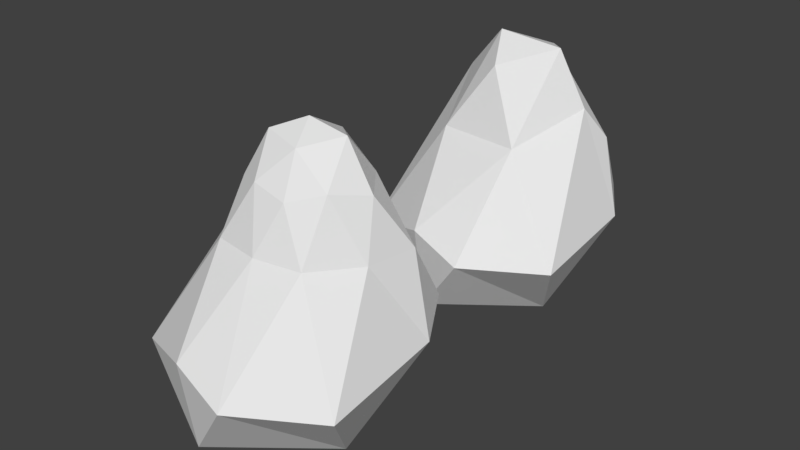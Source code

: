 # Source: rock03.blend  (saved by Blender 2.79.0; exported with 4.5.12 LTS)
import bpy
from mathutils import Matrix  # noqa: F401  (used for matrix-valued properties, if any)

bpy.ops.wm.read_factory_settings(use_empty=True)
scene = bpy.context.scene
scene.name = 'Scene'

# ---- collections
col_collection_1 = bpy.data.collections.new('Collection 1'); scene.collection.children.link(col_collection_1)

# ---- world
world_world = bpy.data.worlds.new('World'); scene.world = world_world
world_world.color = (0.05088, 0.05088, 0.05088)
world_world.use_sun_shadow = False
world_world.sun_shadow_jitter_overblur = 0.0
world_world.cycles.sampling_method = 'MANUAL'

# ---- meshes
me_icosphere_001 = bpy.data.meshes.new('Icosphere.001')
me_icosphere_001.from_pydata([(0.0, 1.682, -7.075), (3.855, -3.386, -3.736), (-1.065, -4.823, -3.046), (-3.958, 0.6727, -2.654), (-1.264, 2.854, -2.332), (2.956, 2.451, -2.455), (0.644, -1.825, 1.579), (-1.688, -1.128, 1.599), (-1.637, 1.089, 1.572), (0.5851, 1.629, 1.516), (2.418, 0.0212, 1.68), (1.563e-09, -4.46e-09, 3.524), (-0.9104, -4.447, -6.225), (2.43, -1.419, -6.447), (1.018, -5.171, -3.694), (3.872, 0.8293, -3.044), (1.994, 2.323, -4.92), (-3.122, 1.578, -5.991), (-4.184, -3.334, -4.177), (-0.7125, 2.509, -4.438), (-2.804, 2.462, -2.778), (1.205, 2.892, -2.719), (2.789, -0.6738, -0.2017), (3.1, 1.076, -0.1934), (1.863e-09, -2.557, -0.1108), (1.683, -2.273, -0.1191), (-2.789, -0.6738, -0.2017), (-1.683, -2.273, -0.1191), (-1.468, 1.934, -0.02817), (-3.1, 1.076, -0.1934), (1.468, 1.934, -0.02817), (1.557e-09, 2.215, -0.0007346), (1.752, -1.182, 1.937), (-0.6127, -1.737, 1.841), (-2.243, 0.02114, 1.918), (-0.5524, 1.535, 1.777), (1.605, 1.073, 1.86), (0.3458, -0.9635, 2.891), (1.47, 0.01221, 3.274), (-1.034, -0.6565, 3.082), (-0.9742, 0.6107, 2.979), (0.3606, 1.012, 2.944)], [], [(0, 13, 12), (1, 13, 15), (0, 12, 17), (0, 17, 19), (0, 19, 16), (1, 15, 22), (2, 14, 24), (3, 18, 26), (4, 20, 28), (5, 21, 30), (1, 22, 25), (2, 24, 27), (3, 26, 29), (4, 28, 31), (5, 30, 23), (6, 32, 37), (7, 33, 39), (8, 34, 40), (9, 35, 41), (10, 36, 38), (38, 41, 11), (38, 36, 41), (36, 9, 41), (41, 40, 11), (41, 35, 40), (35, 8, 40), (40, 39, 11), (40, 34, 39), (34, 7, 39), (39, 37, 11), (39, 33, 37), (33, 6, 37), (37, 38, 11), (37, 32, 38), (32, 10, 38), (23, 36, 10), (23, 30, 36), (30, 9, 36), (31, 35, 9), (31, 28, 35), (28, 8, 35), (29, 34, 8), (29, 26, 34), (26, 7, 34), (27, 33, 7), (27, 24, 33), (24, 6, 33), (25, 32, 6), (25, 22, 32), (22, 10, 32), (30, 31, 9), (30, 21, 31), (21, 4, 31), (28, 29, 8), (28, 20, 29), (20, 3, 29), (26, 27, 7), (26, 18, 27), (18, 2, 27), (24, 25, 6), (24, 14, 25), (14, 1, 25), (22, 23, 10), (22, 15, 23), (15, 5, 23), (16, 21, 5), (16, 19, 21), (19, 4, 21), (19, 20, 4), (19, 17, 20), (17, 3, 20), (17, 18, 3), (17, 12, 18), (12, 2, 18), (15, 16, 5), (15, 13, 16), (13, 0, 16), (12, 14, 2), (12, 13, 14), (13, 1, 14)])
_uv = me_icosphere_001.uv_layers.new(name='UVMap')
_uv.uv.foreach_set('vector', [0.844, 0.8244, 0.6983, 0.691, 0.7979, 0.4922, 0.2977, 0.6165, 0.2977, 0.8063, 0.1026, 0.6996, 0.844, 0.8244, 0.7979, 0.4922, 1.0, 0.7635, 0.6436, 0.977, 0.4759, 0.9843, 0.5613, 0.8538, 0.6436, 0.977, 0.5613, 0.8538, 0.6983, 0.8266, 0.2977, 0.6165, 0.1026, 0.6996, 0.08334, 0.5991, 0.237, 0.4485, 0.1254, 0.4452, 0.2526, 0.2418, 0.4559, 0.1933, 0.5701, 0.0, 0.5904, 0.2672, 0.4964, 0.7573, 0.4317, 0.8122, 0.4441, 0.6535, 0.6983, 0.6846, 0.6204, 0.7284, 0.583, 0.5966, 0.0, 0.3401, 0.1291, 0.1367, 0.1748, 0.2014, 0.237, 0.4485, 0.2526, 0.2418, 0.333, 0.2661, 0.4559, 0.1933, 0.5904, 0.2672, 0.5159, 0.3193, 0.4964, 0.7573, 0.4441, 0.6535, 0.5131, 0.6217, 0.8948, 0.0, 0.8689, 0.1338, 0.794, 0.07687, 0.2574, 0.1389, 0.2151, 0.08419, 0.3, 0.06582, 0.6749, 0.3411, 0.7308, 0.3445, 0.7058, 0.4259, 0.591, 0.4107, 0.6239, 0.3844, 0.6567, 0.4623, 0.5127, 0.5392, 0.4541, 0.549, 0.4757, 0.4772, 0.7367, 0.1736, 0.7946, 0.1913, 0.7308, 0.2533, 0.7308, 0.2533, 0.8059, 0.2726, 0.7677, 0.3233, 0.7308, 0.2533, 0.7946, 0.1913, 0.8059, 0.2726, 0.7946, 0.1913, 0.8513, 0.2157, 0.8059, 0.2726, 0.8059, 0.2726, 0.8292, 0.3397, 0.7677, 0.3233, 0.8059, 0.2726, 0.8754, 0.2732, 0.8292, 0.3397, 0.8754, 0.2732, 0.8948, 0.3246, 0.8292, 0.3397, 0.6567, 0.4623, 0.7058, 0.4259, 0.7166, 0.4772, 0.6567, 0.4623, 0.6239, 0.3844, 0.7058, 0.4259, 0.6239, 0.3844, 0.6749, 0.3411, 0.7058, 0.4259, 0.3699, 0.07551, 0.3, 0.06582, 0.3327, 0.01838, 0.3699, 0.07551, 0.3217, 0.1498, 0.3, 0.06582, 0.3217, 0.1498, 0.2574, 0.1389, 0.3, 0.06582, 0.3, 0.06582, 0.2591, 0.0, 0.3327, 0.01838, 0.3, 0.06582, 0.2151, 0.08419, 0.2591, 0.0, 0.2151, 0.08419, 0.1849, 0.04662, 0.2591, 0.0, 0.794, 0.07687, 0.7946, 0.1913, 0.7367, 0.1736, 0.794, 0.07687, 0.8689, 0.1338, 0.7946, 0.1913, 0.8689, 0.1338, 0.8513, 0.2157, 0.7946, 0.1913, 0.5131, 0.6217, 0.4541, 0.549, 0.5127, 0.5392, 0.5131, 0.6217, 0.4441, 0.6535, 0.4541, 0.549, 0.4441, 0.6535, 0.4065, 0.5834, 0.4541, 0.549, 0.7734, 0.3397, 0.7734, 0.4583, 0.7308, 0.4126, 0.5159, 0.3193, 0.5904, 0.2672, 0.6239, 0.3844, 0.5904, 0.2672, 0.6749, 0.3411, 0.6239, 0.3844, 0.6814, 0.2329, 0.7308, 0.3445, 0.6749, 0.3411, 0.333, 0.2661, 0.2526, 0.2418, 0.3217, 0.1498, 0.2526, 0.2418, 0.2574, 0.1389, 0.3217, 0.1498, 0.1748, 0.2014, 0.2151, 0.08419, 0.2574, 0.1389, 0.1748, 0.2014, 0.1291, 0.1367, 0.2151, 0.08419, 0.1291, 0.1367, 0.1849, 0.04662, 0.2151, 0.08419, 0.583, 0.5966, 0.5131, 0.6217, 0.5127, 0.5392, 0.583, 0.5966, 0.6204, 0.7284, 0.5131, 0.6217, 0.6204, 0.7284, 0.4964, 0.7573, 0.5131, 0.6217, 0.4441, 0.6535, 0.3699, 0.6996, 0.4065, 0.5834, 0.4441, 0.6535, 0.4317, 0.8122, 0.3699, 0.6996, 0.4141, 0.2581, 0.4559, 0.1933, 0.5159, 0.3193, 0.5904, 0.2672, 0.6814, 0.2329, 0.6749, 0.3411, 0.5904, 0.2672, 0.5701, 0.0, 0.6814, 0.2329, 0.5701, 0.0, 0.7308, 0.03661, 0.6814, 0.2329, 0.2526, 0.2418, 0.1748, 0.2014, 0.2574, 0.1389, 0.2526, 0.2418, 0.1254, 0.4452, 0.1748, 0.2014, 0.1254, 0.4452, 0.0, 0.3401, 0.1748, 0.2014, 0.08334, 0.5991, 0.01008, 0.6332, 0.0, 0.5643, 0.08334, 0.5991, 0.1026, 0.6996, 0.01008, 0.6332, 0.1026, 0.6996, 0.01954, 0.7506, 0.01008, 0.6332, 0.6983, 0.8266, 0.6204, 0.7284, 0.6983, 0.6846, 0.6983, 0.8266, 0.5613, 0.8538, 0.6204, 0.7284, 0.5613, 0.8538, 0.4964, 0.7573, 0.6204, 0.7284, 0.5613, 0.8538, 0.4317, 0.8122, 0.4964, 0.7573, 0.5613, 0.8538, 0.4759, 0.9843, 0.4317, 0.8122, 0.4759, 0.9843, 0.3747, 0.8414, 0.4317, 0.8122, 0.3699, 0.09167, 0.5701, 0.0, 0.4559, 0.1933, 1.0, 0.7635, 0.7979, 0.4922, 1.0, 0.4772, 0.1725, 0.5643, 0.237, 0.4485, 0.3699, 0.5109, 0.1026, 0.6996, 0.09852, 0.8635, 0.01954, 0.7506, 0.1026, 0.6996, 0.2977, 0.8063, 0.09852, 0.8635, 0.2977, 0.8063, 0.1913, 0.9863, 0.09852, 0.8635, 0.1725, 0.5643, 0.1254, 0.4452, 0.237, 0.4485, 0.8108, 1.0, 0.6983, 0.9392, 0.8108, 0.8244, 0.3633, 0.8164, 0.2977, 0.7107, 0.3633, 0.5643])
me_icosphere_001.use_remesh_preserve_volume = False
me_icosphere_001.use_remesh_preserve_attributes = False
me_icosphere_001.use_mirror_vertex_groups = False
me_icosphere_001.update()
me_icosphere = bpy.data.meshes.new('Icosphere')
me_icosphere.from_pydata([(0.0, 1.682, -7.075), (3.855, -3.386, -3.736), (-1.065, -4.823, -3.046), (-3.958, 0.6727, -2.654), (-1.264, 2.854, -2.332), (2.956, 2.451, -2.455), (0.644, -1.825, 1.579), (-1.688, -1.128, 1.599), (-1.637, 1.089, 1.572), (0.5851, 1.629, 1.516), (2.418, 0.0212, 1.68), (1.563e-09, -4.46e-09, 3.524), (-0.9104, -4.447, -6.225), (2.43, -1.419, -6.447), (1.018, -5.171, -3.694), (3.872, 0.8293, -3.044), (1.994, 2.323, -4.92), (-3.122, 1.578, -5.991), (-4.184, -3.334, -4.177), (-0.7125, 2.509, -4.438), (-2.804, 2.462, -2.778), (1.205, 2.892, -2.719), (2.789, -0.6738, -0.2017), (3.1, 1.076, -0.1934), (1.863e-09, -2.557, -0.1108), (1.683, -2.273, -0.1191), (-2.789, -0.6738, -0.2017), (-1.683, -2.273, -0.1191), (-1.468, 1.934, -0.02817), (-3.1, 1.076, -0.1934), (1.468, 1.934, -0.02817), (1.557e-09, 2.215, -0.0007346), (1.752, -1.182, 1.937), (-0.6127, -1.737, 1.841), (-2.243, 0.02114, 1.918), (-0.5524, 1.535, 1.777), (1.605, 1.073, 1.86), (0.3458, -0.9635, 2.891), (1.47, 0.01221, 3.274), (-1.034, -0.6565, 3.082), (-0.9742, 0.6107, 2.979), (0.3606, 1.012, 2.944)], [], [(0, 13, 12), (1, 13, 15), (0, 12, 17), (0, 17, 19), (0, 19, 16), (1, 15, 22), (2, 14, 24), (3, 18, 26), (4, 20, 28), (5, 21, 30), (1, 22, 25), (2, 24, 27), (3, 26, 29), (4, 28, 31), (5, 30, 23), (6, 32, 37), (7, 33, 39), (8, 34, 40), (9, 35, 41), (10, 36, 38), (38, 41, 11), (38, 36, 41), (36, 9, 41), (41, 40, 11), (41, 35, 40), (35, 8, 40), (40, 39, 11), (40, 34, 39), (34, 7, 39), (39, 37, 11), (39, 33, 37), (33, 6, 37), (37, 38, 11), (37, 32, 38), (32, 10, 38), (23, 36, 10), (23, 30, 36), (30, 9, 36), (31, 35, 9), (31, 28, 35), (28, 8, 35), (29, 34, 8), (29, 26, 34), (26, 7, 34), (27, 33, 7), (27, 24, 33), (24, 6, 33), (25, 32, 6), (25, 22, 32), (22, 10, 32), (30, 31, 9), (30, 21, 31), (21, 4, 31), (28, 29, 8), (28, 20, 29), (20, 3, 29), (26, 27, 7), (26, 18, 27), (18, 2, 27), (24, 25, 6), (24, 14, 25), (14, 1, 25), (22, 23, 10), (22, 15, 23), (15, 5, 23), (16, 21, 5), (16, 19, 21), (19, 4, 21), (19, 20, 4), (19, 17, 20), (17, 3, 20), (17, 18, 3), (17, 12, 18), (12, 2, 18), (15, 16, 5), (15, 13, 16), (13, 0, 16), (12, 14, 2), (12, 13, 14), (13, 1, 14)])
_uv = me_icosphere.uv_layers.new(name='UVMap')
_uv.uv.foreach_set('vector', [0.844, 0.8244, 0.6983, 0.691, 0.7979, 0.4922, 0.2977, 0.6165, 0.2977, 0.8063, 0.1026, 0.6996, 0.844, 0.8244, 0.7979, 0.4922, 1.0, 0.7635, 0.6436, 0.977, 0.4759, 0.9843, 0.5613, 0.8538, 0.6436, 0.977, 0.5613, 0.8538, 0.6983, 0.8266, 0.2977, 0.6165, 0.1026, 0.6996, 0.08334, 0.5991, 0.237, 0.4485, 0.1254, 0.4452, 0.2526, 0.2418, 0.4559, 0.1933, 0.5701, 0.0, 0.5904, 0.2672, 0.4964, 0.7573, 0.4317, 0.8122, 0.4441, 0.6535, 0.6983, 0.6846, 0.6204, 0.7284, 0.583, 0.5966, 0.0, 0.3401, 0.1291, 0.1367, 0.1748, 0.2014, 0.237, 0.4485, 0.2526, 0.2418, 0.333, 0.2661, 0.4559, 0.1933, 0.5904, 0.2672, 0.5159, 0.3193, 0.4964, 0.7573, 0.4441, 0.6535, 0.5131, 0.6217, 0.8948, 0.0, 0.8689, 0.1338, 0.794, 0.07687, 0.2574, 0.1389, 0.2151, 0.08419, 0.3, 0.06582, 0.6749, 0.3411, 0.7308, 0.3445, 0.7058, 0.4259, 0.591, 0.4107, 0.6239, 0.3844, 0.6567, 0.4623, 0.5127, 0.5392, 0.4541, 0.549, 0.4757, 0.4772, 0.7367, 0.1736, 0.7946, 0.1913, 0.7308, 0.2533, 0.7308, 0.2533, 0.8059, 0.2726, 0.7677, 0.3233, 0.7308, 0.2533, 0.7946, 0.1913, 0.8059, 0.2726, 0.7946, 0.1913, 0.8513, 0.2157, 0.8059, 0.2726, 0.8059, 0.2726, 0.8292, 0.3397, 0.7677, 0.3233, 0.8059, 0.2726, 0.8754, 0.2732, 0.8292, 0.3397, 0.8754, 0.2732, 0.8948, 0.3246, 0.8292, 0.3397, 0.6567, 0.4623, 0.7058, 0.4259, 0.7166, 0.4772, 0.6567, 0.4623, 0.6239, 0.3844, 0.7058, 0.4259, 0.6239, 0.3844, 0.6749, 0.3411, 0.7058, 0.4259, 0.3699, 0.07551, 0.3, 0.06582, 0.3327, 0.01838, 0.3699, 0.07551, 0.3217, 0.1498, 0.3, 0.06582, 0.3217, 0.1498, 0.2574, 0.1389, 0.3, 0.06582, 0.3, 0.06582, 0.2591, 0.0, 0.3327, 0.01838, 0.3, 0.06582, 0.2151, 0.08419, 0.2591, 0.0, 0.2151, 0.08419, 0.1849, 0.04662, 0.2591, 0.0, 0.794, 0.07687, 0.7946, 0.1913, 0.7367, 0.1736, 0.794, 0.07687, 0.8689, 0.1338, 0.7946, 0.1913, 0.8689, 0.1338, 0.8513, 0.2157, 0.7946, 0.1913, 0.5131, 0.6217, 0.4541, 0.549, 0.5127, 0.5392, 0.5131, 0.6217, 0.4441, 0.6535, 0.4541, 0.549, 0.4441, 0.6535, 0.4065, 0.5834, 0.4541, 0.549, 0.7734, 0.3397, 0.7734, 0.4583, 0.7308, 0.4126, 0.5159, 0.3193, 0.5904, 0.2672, 0.6239, 0.3844, 0.5904, 0.2672, 0.6749, 0.3411, 0.6239, 0.3844, 0.6814, 0.2329, 0.7308, 0.3445, 0.6749, 0.3411, 0.333, 0.2661, 0.2526, 0.2418, 0.3217, 0.1498, 0.2526, 0.2418, 0.2574, 0.1389, 0.3217, 0.1498, 0.1748, 0.2014, 0.2151, 0.08419, 0.2574, 0.1389, 0.1748, 0.2014, 0.1291, 0.1367, 0.2151, 0.08419, 0.1291, 0.1367, 0.1849, 0.04662, 0.2151, 0.08419, 0.583, 0.5966, 0.5131, 0.6217, 0.5127, 0.5392, 0.583, 0.5966, 0.6204, 0.7284, 0.5131, 0.6217, 0.6204, 0.7284, 0.4964, 0.7573, 0.5131, 0.6217, 0.4441, 0.6535, 0.3699, 0.6996, 0.4065, 0.5834, 0.4441, 0.6535, 0.4317, 0.8122, 0.3699, 0.6996, 0.4141, 0.2581, 0.4559, 0.1933, 0.5159, 0.3193, 0.5904, 0.2672, 0.6814, 0.2329, 0.6749, 0.3411, 0.5904, 0.2672, 0.5701, 0.0, 0.6814, 0.2329, 0.5701, 0.0, 0.7308, 0.03661, 0.6814, 0.2329, 0.2526, 0.2418, 0.1748, 0.2014, 0.2574, 0.1389, 0.2526, 0.2418, 0.1254, 0.4452, 0.1748, 0.2014, 0.1254, 0.4452, 0.0, 0.3401, 0.1748, 0.2014, 0.08334, 0.5991, 0.01008, 0.6332, 0.0, 0.5643, 0.08334, 0.5991, 0.1026, 0.6996, 0.01008, 0.6332, 0.1026, 0.6996, 0.01954, 0.7506, 0.01008, 0.6332, 0.6983, 0.8266, 0.6204, 0.7284, 0.6983, 0.6846, 0.6983, 0.8266, 0.5613, 0.8538, 0.6204, 0.7284, 0.5613, 0.8538, 0.4964, 0.7573, 0.6204, 0.7284, 0.5613, 0.8538, 0.4317, 0.8122, 0.4964, 0.7573, 0.5613, 0.8538, 0.4759, 0.9843, 0.4317, 0.8122, 0.4759, 0.9843, 0.3747, 0.8414, 0.4317, 0.8122, 0.3699, 0.09167, 0.5701, 0.0, 0.4559, 0.1933, 1.0, 0.7635, 0.7979, 0.4922, 1.0, 0.4772, 0.1725, 0.5643, 0.237, 0.4485, 0.3699, 0.5109, 0.1026, 0.6996, 0.09852, 0.8635, 0.01954, 0.7506, 0.1026, 0.6996, 0.2977, 0.8063, 0.09852, 0.8635, 0.2977, 0.8063, 0.1913, 0.9863, 0.09852, 0.8635, 0.1725, 0.5643, 0.1254, 0.4452, 0.237, 0.4485, 0.8108, 1.0, 0.6983, 0.9392, 0.8108, 0.8244, 0.3633, 0.8164, 0.2977, 0.7107, 0.3633, 0.5643])
me_icosphere.use_remesh_preserve_volume = False
me_icosphere.use_remesh_preserve_attributes = False
me_icosphere.use_mirror_vertex_groups = False
me_icosphere.update()

# ---- objects
ob_rock03_lod1 = bpy.data.objects.new('Rock03_LOD1', me_icosphere_001)
ob_rock03_lod0 = bpy.data.objects.new('Rock03_LOD0', me_icosphere)

# ---- transforms, parenting, visibility, modifiers, constraints
ob_rock03_lod1.location = (0.0, 11.0, 0.0)
ob_rock03_lod1.lineart.crease_threshold = 0.0
_m = ob_rock03_lod1.modifiers.new('Decimate', 'DECIMATE')
_m.ratio = 0.5274
ob_rock03_lod0.location = (0.0, 0.0, 0.0)
ob_rock03_lod0.lineart.crease_threshold = 0.0

# ---- collection membership
col_collection_1.objects.link(ob_rock03_lod1)
col_collection_1.objects.link(ob_rock03_lod0)

# ---- scene / render settings (as saved in the file)
scene.frame_start = 1; scene.frame_end = 250; scene.frame_set(1)
scene.render.engine = 'BLENDER_EEVEE_NEXT'
scene.render.resolution_percentage = 50
scene.render.dither_intensity = 0.0
scene.cycles.use_denoising = False
scene.cycles.samples = 128
scene.cycles.sampling_pattern = 'TABULATED_SOBOL'
scene.cycles.use_adaptive_sampling = False
scene.cycles.use_light_tree = False
scene.cycles.blur_glossy = 0.0
scene.cycles.sample_clamp_indirect = 0.0
scene.view_settings.view_transform = 'Standard'
bpy.context.view_layer.update()

# ---- added for rendering (the .blend has no active camera and no usable light): camera, sun
cam_auto = bpy.data.cameras.new('AutoCamera')
cam_auto.lens = 50.0
cam_auto.sensor_width = 36.0
cam_auto.clip_end = 1000.0
ob_auto_camera = bpy.data.objects.new('AutoCamera', cam_auto)
scene.collection.objects.link(ob_auto_camera)
ob_auto_camera.location = (21.2325, -21.3876, 15.3351)
ob_auto_camera.rotation_euler = (1.09748, -7.21219e-08, 0.694738)
scene.camera = ob_auto_camera
light_auto_sun = bpy.data.lights.new('AutoSun', 'SUN')
light_auto_sun.energy = 3.0
light_auto_sun.angle = 0.0523599
ob_auto_sun = bpy.data.objects.new('AutoSun', light_auto_sun)
scene.collection.objects.link(ob_auto_sun)
ob_auto_sun.rotation_euler = (0.872665, 0.174533, 0.523599)
bpy.context.view_layer.update()
